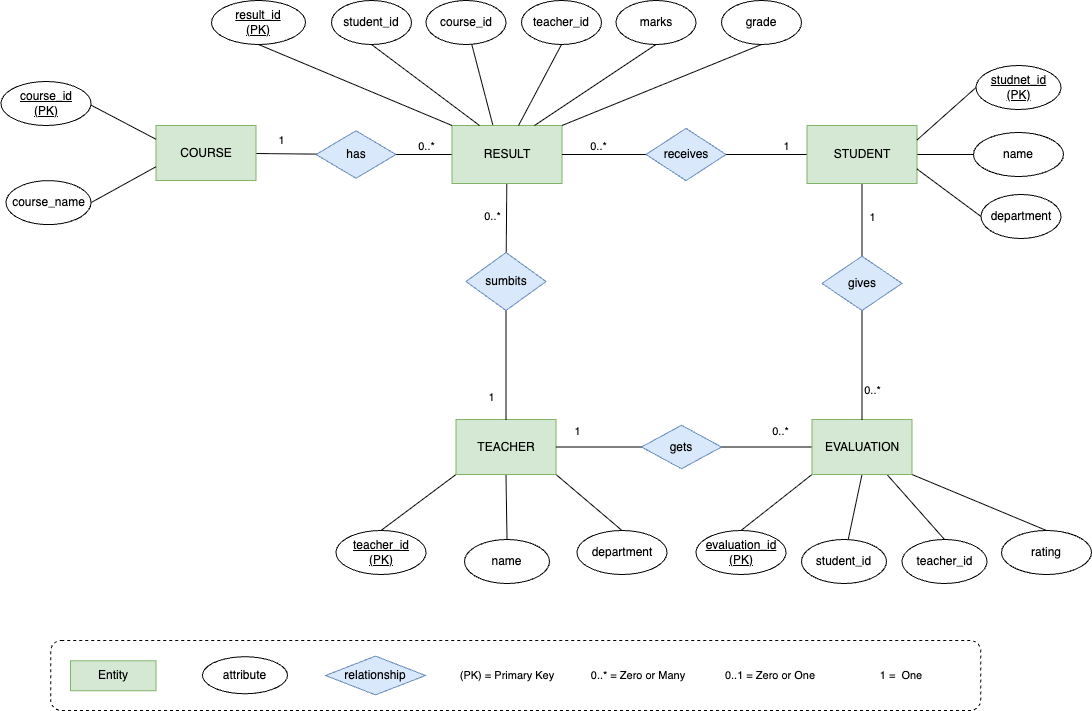

The diagram above was exported from draw.io. Its source (the exported page's mxGraphModel, read from the mxfile embedded in the PNG):
<mxGraphModel dx="996" dy="1325" grid="1" gridSize="10" guides="1" tooltips="1" connect="1" arrows="1" fold="1" page="1" pageScale="1" pageWidth="1169" pageHeight="827" math="0" shadow="0">
  <root>
    <mxCell id="0" />
    <mxCell id="1" parent="0" />
    <mxCell id="216" value="" style="edgeStyle=none;html=1;endArrow=none;endFill=0;exitX=0.377;exitY=0.034;exitDx=0;exitDy=0;exitPerimeter=0;" parent="1" source="219" target="220" edge="1">
      <mxGeometry relative="1" as="geometry">
        <mxPoint x="1710" y="200" as="sourcePoint" />
      </mxGeometry>
    </mxCell>
    <mxCell id="217" style="edgeStyle=none;shape=connector;rounded=1;html=1;exitX=0;exitY=0.5;exitDx=0;exitDy=0;entryX=1;entryY=0.5;entryDx=0;entryDy=0;strokeColor=default;align=center;verticalAlign=middle;fontFamily=Helvetica;fontSize=11;fontColor=default;labelBackgroundColor=default;endArrow=none;endFill=0;" parent="1" source="219" target="239" edge="1">
      <mxGeometry relative="1" as="geometry" />
    </mxCell>
    <mxCell id="294" value="0..*" style="edgeLabel;html=1;align=center;verticalAlign=middle;resizable=0;points=[];" parent="217" vertex="1" connectable="0">
      <mxGeometry x="-0.1548" y="-1" relative="1" as="geometry">
        <mxPoint x="-3" y="-8" as="offset" />
      </mxGeometry>
    </mxCell>
    <mxCell id="218" value="" style="edgeStyle=none;shape=connector;rounded=1;html=1;strokeColor=default;align=center;verticalAlign=middle;fontFamily=Helvetica;fontSize=11;fontColor=default;labelBackgroundColor=default;endArrow=none;endFill=0;" parent="1" source="219" target="258" edge="1">
      <mxGeometry relative="1" as="geometry" />
    </mxCell>
    <mxCell id="295" value="0..*" style="edgeLabel;html=1;align=center;verticalAlign=middle;resizable=0;points=[];" parent="218" vertex="1" connectable="0">
      <mxGeometry x="0.0076" y="-1" relative="1" as="geometry">
        <mxPoint x="-14" y="-2" as="offset" />
      </mxGeometry>
    </mxCell>
    <mxCell id="219" value="RESULT" style="rounded=0;whiteSpace=wrap;html=1;fillColor=#d5e8d4;strokeColor=#82b366;" parent="1" vertex="1">
      <mxGeometry x="1670.5" y="205" width="110" height="58" as="geometry" />
    </mxCell>
    <mxCell id="220" value="course_id" style="ellipse;whiteSpace=wrap;html=1;rounded=0;flipH=1;" parent="1" vertex="1">
      <mxGeometry x="1644.5" y="80" width="80" height="44" as="geometry" />
    </mxCell>
    <mxCell id="221" style="edgeStyle=none;shape=connector;rounded=1;html=1;exitX=0.5;exitY=1;exitDx=0;exitDy=0;entryX=0.25;entryY=0;entryDx=0;entryDy=0;strokeColor=default;align=center;verticalAlign=middle;fontFamily=Helvetica;fontSize=11;fontColor=default;labelBackgroundColor=default;endArrow=none;endFill=0;" parent="1" source="222" target="219" edge="1">
      <mxGeometry relative="1" as="geometry" />
    </mxCell>
    <mxCell id="222" value="student_id" style="ellipse;whiteSpace=wrap;html=1;rounded=0;flipH=1;strokeColor=default;align=center;verticalAlign=middle;fontFamily=Helvetica;fontSize=12;fontColor=default;fillColor=default;" parent="1" vertex="1">
      <mxGeometry x="1550" y="80" width="80" height="44" as="geometry" />
    </mxCell>
    <mxCell id="223" style="edgeStyle=none;html=1;exitX=0.5;exitY=1;exitDx=0;exitDy=0;entryX=0.75;entryY=0;entryDx=0;entryDy=0;endArrow=none;endFill=0;" parent="1" source="224" target="219" edge="1">
      <mxGeometry relative="1" as="geometry" />
    </mxCell>
    <mxCell id="224" value="marks" style="ellipse;whiteSpace=wrap;html=1;rounded=0;flipH=1;" parent="1" vertex="1">
      <mxGeometry x="1834.5" y="80" width="80" height="44" as="geometry" />
    </mxCell>
    <mxCell id="225" style="edgeStyle=none;shape=connector;rounded=1;html=1;exitX=0.5;exitY=1;exitDx=0;exitDy=0;entryX=1;entryY=0;entryDx=0;entryDy=0;strokeColor=default;align=center;verticalAlign=middle;fontFamily=Helvetica;fontSize=11;fontColor=default;labelBackgroundColor=default;endArrow=none;endFill=0;" parent="1" source="226" target="219" edge="1">
      <mxGeometry relative="1" as="geometry" />
    </mxCell>
    <mxCell id="226" value="grade" style="ellipse;whiteSpace=wrap;html=1;rounded=0;flipH=1;" parent="1" vertex="1">
      <mxGeometry x="1940" y="80" width="80" height="44" as="geometry" />
    </mxCell>
    <mxCell id="227" style="edgeStyle=none;shape=connector;rounded=1;html=1;exitX=0.5;exitY=1;exitDx=0;exitDy=0;entryX=0;entryY=0;entryDx=0;entryDy=0;strokeColor=default;align=center;verticalAlign=middle;fontFamily=Helvetica;fontSize=11;fontColor=default;labelBackgroundColor=default;endArrow=none;endFill=0;" parent="1" source="228" target="219" edge="1">
      <mxGeometry relative="1" as="geometry" />
    </mxCell>
    <mxCell id="228" value="&lt;u&gt;result_id&lt;br&gt;(PK)&lt;/u&gt;" style="ellipse;whiteSpace=wrap;html=1;rounded=0;flipH=1;" parent="1" vertex="1">
      <mxGeometry x="1430" y="80" width="94" height="44" as="geometry" />
    </mxCell>
    <mxCell id="230" value="1" style="edgeStyle=none;shape=connector;rounded=1;html=1;strokeColor=default;align=center;verticalAlign=middle;fontFamily=Helvetica;fontSize=11;fontColor=default;labelBackgroundColor=default;endArrow=none;endFill=0;" parent="1" source="231" target="239" edge="1">
      <mxGeometry x="-0.1637" y="13" relative="1" as="geometry">
        <mxPoint as="offset" />
      </mxGeometry>
    </mxCell>
    <mxCell id="231" value="COURSE" style="rounded=0;whiteSpace=wrap;html=1;fillColor=#d5e8d4;strokeColor=#82b366;" parent="1" vertex="1">
      <mxGeometry x="1374.5" y="205" width="100" height="55" as="geometry" />
    </mxCell>
    <mxCell id="233" style="edgeStyle=none;shape=connector;rounded=1;html=1;exitX=1;exitY=0.5;exitDx=0;exitDy=0;entryX=0;entryY=0.75;entryDx=0;entryDy=0;strokeColor=default;align=center;verticalAlign=middle;fontFamily=Helvetica;fontSize=11;fontColor=default;labelBackgroundColor=default;endArrow=none;endFill=0;" parent="1" source="234" target="231" edge="1">
      <mxGeometry relative="1" as="geometry" />
    </mxCell>
    <mxCell id="234" value="course_name" style="ellipse;whiteSpace=wrap;html=1;rounded=0;flipH=1;strokeColor=default;align=center;verticalAlign=middle;fontFamily=Helvetica;fontSize=12;fontColor=default;fillColor=default;" parent="1" vertex="1">
      <mxGeometry x="1224.5" y="260.12" width="85" height="44" as="geometry" />
    </mxCell>
    <mxCell id="237" style="edgeStyle=none;shape=connector;rounded=1;html=1;exitX=0.5;exitY=0;exitDx=0;exitDy=0;entryX=0;entryY=0.25;entryDx=0;entryDy=0;strokeColor=default;align=center;verticalAlign=middle;fontFamily=Helvetica;fontSize=11;fontColor=default;labelBackgroundColor=default;endArrow=none;endFill=0;" parent="1" source="238" target="231" edge="1">
      <mxGeometry relative="1" as="geometry" />
    </mxCell>
    <mxCell id="238" value="&lt;u&gt;course_id&lt;br&gt;(PK)&lt;/u&gt;" style="ellipse;whiteSpace=wrap;html=1;rounded=0;flipH=1;" parent="1" vertex="1">
      <mxGeometry x="1219.5" y="161" width="90" height="44" as="geometry" />
    </mxCell>
    <mxCell id="239" value="has" style="rhombus;whiteSpace=wrap;html=1;rounded=0;fillColor=#dae8fc;strokeColor=#6c8ebf;" parent="1" vertex="1">
      <mxGeometry x="1534.5" y="210.25" width="80" height="47.5" as="geometry" />
    </mxCell>
    <mxCell id="247" value="" style="edgeStyle=none;html=1;endArrow=none;endFill=0;exitX=0;exitY=1;exitDx=0;exitDy=0;entryX=0.5;entryY=0;entryDx=0;entryDy=0;" parent="1" source="254" target="248" edge="1">
      <mxGeometry relative="1" as="geometry" />
    </mxCell>
    <mxCell id="248" value="&lt;u&gt;teacher_id&lt;br&gt;(PK)&lt;/u&gt;" style="ellipse;whiteSpace=wrap;html=1;rounded=0;flipH=1;fontStyle=0" parent="1" vertex="1">
      <mxGeometry x="1554.5" y="610" width="90" height="44" as="geometry" />
    </mxCell>
    <mxCell id="249" style="edgeStyle=none;shape=connector;rounded=1;html=1;entryX=0.5;entryY=1;entryDx=0;entryDy=0;strokeColor=default;align=center;verticalAlign=middle;fontFamily=Helvetica;fontSize=11;fontColor=default;labelBackgroundColor=default;endArrow=none;endFill=0;" parent="1" source="250" target="254" edge="1">
      <mxGeometry relative="1" as="geometry" />
    </mxCell>
    <mxCell id="250" value="name" style="ellipse;whiteSpace=wrap;html=1;rounded=0;flipH=1;strokeColor=default;align=center;verticalAlign=middle;fontFamily=Helvetica;fontSize=12;fontColor=default;fillColor=default;" parent="1" vertex="1">
      <mxGeometry x="1683" y="619" width="85" height="44" as="geometry" />
    </mxCell>
    <mxCell id="251" style="edgeStyle=none;shape=connector;rounded=1;html=1;entryX=1;entryY=1;entryDx=0;entryDy=0;strokeColor=default;align=center;verticalAlign=middle;fontFamily=Helvetica;fontSize=11;fontColor=default;labelBackgroundColor=default;endArrow=none;endFill=0;exitX=0.5;exitY=0;exitDx=0;exitDy=0;" parent="1" source="252" target="254" edge="1">
      <mxGeometry relative="1" as="geometry">
        <mxPoint x="1967" y="405" as="sourcePoint" />
      </mxGeometry>
    </mxCell>
    <mxCell id="252" value="department" style="ellipse;whiteSpace=wrap;html=1;rounded=0;flipH=1;" parent="1" vertex="1">
      <mxGeometry x="1795.5" y="610" width="90" height="44" as="geometry" />
    </mxCell>
    <mxCell id="254" value="TEACHER" style="rounded=0;whiteSpace=wrap;html=1;fillColor=#d5e8d4;strokeColor=#82b366;" parent="1" vertex="1">
      <mxGeometry x="1674.5" y="499" width="100" height="55" as="geometry" />
    </mxCell>
    <mxCell id="257" style="edgeStyle=none;shape=connector;rounded=1;html=1;exitX=0.5;exitY=1;exitDx=0;exitDy=0;entryX=0.5;entryY=0;entryDx=0;entryDy=0;strokeColor=default;align=center;verticalAlign=middle;fontFamily=Helvetica;fontSize=11;fontColor=default;labelBackgroundColor=default;endArrow=none;endFill=0;" parent="1" source="258" target="254" edge="1">
      <mxGeometry relative="1" as="geometry" />
    </mxCell>
    <mxCell id="296" value="1" style="edgeLabel;html=1;align=center;verticalAlign=middle;resizable=0;points=[];" parent="257" vertex="1" connectable="0">
      <mxGeometry x="0.0305" y="-1" relative="1" as="geometry">
        <mxPoint x="-14" y="30" as="offset" />
      </mxGeometry>
    </mxCell>
    <mxCell id="258" value="sumbits" style="rhombus;whiteSpace=wrap;html=1;fillColor=#dae8fc;strokeColor=#6c8ebf;rounded=0;" parent="1" vertex="1">
      <mxGeometry x="1684.5" y="332" width="80" height="58" as="geometry" />
    </mxCell>
    <mxCell id="259" value="" style="edgeStyle=none;html=1;endArrow=none;endFill=0;exitX=0;exitY=1;exitDx=0;exitDy=0;entryX=0.5;entryY=0;entryDx=0;entryDy=0;" parent="1" source="264" target="265" edge="1">
      <mxGeometry relative="1" as="geometry" />
    </mxCell>
    <mxCell id="260" style="edgeStyle=none;shape=connector;rounded=1;html=1;entryX=0.5;entryY=1;entryDx=0;entryDy=0;strokeColor=default;align=center;verticalAlign=middle;fontFamily=Helvetica;fontSize=11;fontColor=default;labelBackgroundColor=default;endArrow=none;endFill=0;" parent="1" source="262" target="264" edge="1">
      <mxGeometry relative="1" as="geometry" />
    </mxCell>
    <mxCell id="261" style="edgeStyle=none;shape=connector;rounded=1;html=1;entryX=1;entryY=1;entryDx=0;entryDy=0;strokeColor=default;align=center;verticalAlign=middle;fontFamily=Helvetica;fontSize=11;fontColor=default;labelBackgroundColor=default;endArrow=none;endFill=0;exitX=0.5;exitY=0;exitDx=0;exitDy=0;" parent="1" source="263" target="264" edge="1">
      <mxGeometry relative="1" as="geometry">
        <mxPoint x="2327" y="405" as="sourcePoint" />
      </mxGeometry>
    </mxCell>
    <mxCell id="262" value="student_id" style="ellipse;whiteSpace=wrap;html=1;rounded=0;flipH=1;strokeColor=default;align=center;verticalAlign=middle;fontFamily=Helvetica;fontSize=12;fontColor=default;fillColor=default;" parent="1" vertex="1">
      <mxGeometry x="2020" y="619" width="85" height="44" as="geometry" />
    </mxCell>
    <mxCell id="263" value="rating" style="ellipse;whiteSpace=wrap;html=1;rounded=0;flipH=1;" parent="1" vertex="1">
      <mxGeometry x="2220" y="610" width="90" height="44" as="geometry" />
    </mxCell>
    <mxCell id="306" value="" style="edgeStyle=none;shape=connector;rounded=1;html=1;strokeColor=default;align=center;verticalAlign=middle;fontFamily=Helvetica;fontSize=11;fontColor=default;labelBackgroundColor=default;endArrow=none;endFill=0;" edge="1" parent="1" source="264" target="305">
      <mxGeometry relative="1" as="geometry" />
    </mxCell>
    <mxCell id="310" value="0..*" style="edgeLabel;html=1;align=center;verticalAlign=middle;resizable=0;points=[];fontFamily=Helvetica;fontSize=11;fontColor=default;labelBackgroundColor=default;" vertex="1" connectable="0" parent="306">
      <mxGeometry x="-0.2818" y="-2" relative="1" as="geometry">
        <mxPoint y="-14" as="offset" />
      </mxGeometry>
    </mxCell>
    <mxCell id="309" style="edgeStyle=none;shape=connector;rounded=1;html=1;exitX=0.75;exitY=1;exitDx=0;exitDy=0;entryX=0.5;entryY=0;entryDx=0;entryDy=0;strokeColor=default;align=center;verticalAlign=middle;fontFamily=Helvetica;fontSize=11;fontColor=default;labelBackgroundColor=default;endArrow=none;endFill=0;" edge="1" parent="1" source="264" target="308">
      <mxGeometry relative="1" as="geometry" />
    </mxCell>
    <mxCell id="264" value="EVALUATION" style="rounded=0;whiteSpace=wrap;html=1;fillColor=#d5e8d4;strokeColor=#82b366;" parent="1" vertex="1">
      <mxGeometry x="2030.5" y="499" width="100" height="55" as="geometry" />
    </mxCell>
    <mxCell id="265" value="&lt;u&gt;evaluation_id&lt;br&gt;(PK)&lt;/u&gt;" style="ellipse;whiteSpace=wrap;html=1;rounded=0;flipH=1;fontStyle=0" parent="1" vertex="1">
      <mxGeometry x="1914.5" y="610" width="90" height="44" as="geometry" />
    </mxCell>
    <mxCell id="266" style="edgeStyle=none;shape=connector;rounded=1;html=1;exitX=1;exitY=0.5;exitDx=0;exitDy=0;entryX=0;entryY=0.5;entryDx=0;entryDy=0;strokeColor=default;align=center;verticalAlign=middle;fontFamily=Helvetica;fontSize=11;fontColor=default;labelBackgroundColor=default;endArrow=none;endFill=0;" parent="1" source="269" target="270" edge="1">
      <mxGeometry relative="1" as="geometry" />
    </mxCell>
    <mxCell id="267" value="" style="edgeStyle=none;shape=connector;rounded=1;html=1;strokeColor=default;align=center;verticalAlign=middle;fontFamily=Helvetica;fontSize=11;fontColor=default;labelBackgroundColor=default;endArrow=none;endFill=0;" parent="1" source="269" target="280" edge="1">
      <mxGeometry relative="1" as="geometry" />
    </mxCell>
    <mxCell id="302" value="1" style="edgeLabel;html=1;align=center;verticalAlign=middle;resizable=0;points=[];" parent="267" vertex="1" connectable="0">
      <mxGeometry x="-0.1478" y="2" relative="1" as="geometry">
        <mxPoint x="8" y="2" as="offset" />
      </mxGeometry>
    </mxCell>
    <mxCell id="268" value="" style="edgeStyle=none;shape=connector;rounded=1;html=1;strokeColor=default;align=center;verticalAlign=middle;fontFamily=Helvetica;fontSize=11;fontColor=default;labelBackgroundColor=default;endArrow=none;endFill=0;" parent="1" source="269" target="282" edge="1">
      <mxGeometry relative="1" as="geometry" />
    </mxCell>
    <mxCell id="298" value="1" style="edgeLabel;html=1;align=center;verticalAlign=middle;resizable=0;points=[];" parent="268" vertex="1" connectable="0">
      <mxGeometry x="-0.4198" relative="1" as="geometry">
        <mxPoint x="2" y="-9" as="offset" />
      </mxGeometry>
    </mxCell>
    <mxCell id="269" value="STUDENT" style="rounded=0;whiteSpace=wrap;html=1;fillColor=#d5e8d4;strokeColor=#82b366;" parent="1" vertex="1">
      <mxGeometry x="2025.5" y="205" width="110" height="58" as="geometry" />
    </mxCell>
    <mxCell id="270" value="name" style="ellipse;whiteSpace=wrap;html=1;rounded=0;flipH=1;fontStyle=0" parent="1" vertex="1">
      <mxGeometry x="2192" y="212" width="90" height="44" as="geometry" />
    </mxCell>
    <mxCell id="271" style="edgeStyle=none;shape=connector;rounded=1;html=1;exitX=0;exitY=0.5;exitDx=0;exitDy=0;strokeColor=default;align=center;verticalAlign=middle;fontFamily=Helvetica;fontSize=11;fontColor=default;labelBackgroundColor=default;endArrow=none;endFill=0;entryX=1;entryY=0.25;entryDx=0;entryDy=0;" parent="1" source="272" target="269" edge="1">
      <mxGeometry relative="1" as="geometry">
        <mxPoint x="2130" y="230" as="targetPoint" />
      </mxGeometry>
    </mxCell>
    <mxCell id="272" value="&lt;u&gt;studnet_id&lt;br&gt;(PK)&lt;/u&gt;" style="ellipse;whiteSpace=wrap;html=1;rounded=0;flipH=1;strokeColor=default;align=center;verticalAlign=middle;fontFamily=Helvetica;fontSize=12;fontColor=default;fillColor=default;" parent="1" vertex="1">
      <mxGeometry x="2194.5" y="145" width="85" height="44" as="geometry" />
    </mxCell>
    <mxCell id="273" style="edgeStyle=none;shape=connector;rounded=1;html=1;exitX=0;exitY=0.5;exitDx=0;exitDy=0;entryX=1;entryY=0.75;entryDx=0;entryDy=0;strokeColor=default;align=center;verticalAlign=middle;fontFamily=Helvetica;fontSize=11;fontColor=default;labelBackgroundColor=default;endArrow=none;endFill=0;" parent="1" source="274" target="269" edge="1">
      <mxGeometry relative="1" as="geometry" />
    </mxCell>
    <mxCell id="274" value="department" style="ellipse;whiteSpace=wrap;html=1;rounded=0;flipH=1;" parent="1" vertex="1">
      <mxGeometry x="2199.5" y="274" width="80" height="44" as="geometry" />
    </mxCell>
    <mxCell id="279" style="edgeStyle=none;shape=connector;rounded=1;html=1;exitX=0.5;exitY=1;exitDx=0;exitDy=0;entryX=0.5;entryY=0;entryDx=0;entryDy=0;strokeColor=default;align=center;verticalAlign=middle;fontFamily=Helvetica;fontSize=11;fontColor=default;labelBackgroundColor=default;endArrow=none;endFill=0;" parent="1" source="280" target="264" edge="1">
      <mxGeometry relative="1" as="geometry" />
    </mxCell>
    <mxCell id="301" value="&lt;span style=&quot;color: rgb(0, 0, 0);&quot;&gt;0..*&lt;/span&gt;" style="edgeLabel;html=1;align=center;verticalAlign=middle;resizable=0;points=[];" parent="279" vertex="1" connectable="0">
      <mxGeometry x="-0.156" y="1" relative="1" as="geometry">
        <mxPoint x="9" y="34" as="offset" />
      </mxGeometry>
    </mxCell>
    <mxCell id="280" value="gives" style="rhombus;whiteSpace=wrap;html=1;fillColor=#dae8fc;strokeColor=#6c8ebf;rounded=0;" parent="1" vertex="1">
      <mxGeometry x="2040.5" y="335.75" width="80" height="54.25" as="geometry" />
    </mxCell>
    <mxCell id="281" style="edgeStyle=none;shape=connector;rounded=1;html=1;exitX=0;exitY=0.5;exitDx=0;exitDy=0;entryX=1;entryY=0.5;entryDx=0;entryDy=0;strokeColor=default;align=center;verticalAlign=middle;fontFamily=Helvetica;fontSize=11;fontColor=default;labelBackgroundColor=default;endArrow=none;endFill=0;" parent="1" source="282" target="219" edge="1">
      <mxGeometry relative="1" as="geometry" />
    </mxCell>
    <mxCell id="299" value="0..*" style="edgeLabel;html=1;align=center;verticalAlign=middle;resizable=0;points=[];" parent="281" vertex="1" connectable="0">
      <mxGeometry x="0.1786" y="-3" relative="1" as="geometry">
        <mxPoint x="1" y="-6" as="offset" />
      </mxGeometry>
    </mxCell>
    <mxCell id="282" value="receives" style="rhombus;whiteSpace=wrap;html=1;fillColor=#dae8fc;strokeColor=#6c8ebf;rounded=0;" parent="1" vertex="1">
      <mxGeometry x="1864.5" y="207.87" width="80" height="52.25" as="geometry" />
    </mxCell>
    <mxCell id="283" value="" style="rounded=1;whiteSpace=wrap;html=1;fontFamily=Helvetica;fontSize=11;fontColor=default;labelBackgroundColor=default;fillColor=none;dashed=1;" parent="1" vertex="1">
      <mxGeometry x="1269.25" y="719.995" width="930" height="70" as="geometry" />
    </mxCell>
    <mxCell id="293" value="" style="group" parent="1" vertex="1" connectable="0">
      <mxGeometry x="1289" y="735.62" width="890.5" height="38.75" as="geometry" />
    </mxCell>
    <mxCell id="284" value="Entity" style="rounded=0;whiteSpace=wrap;html=1;fillColor=#d5e8d4;strokeColor=#82b366;" parent="293" vertex="1">
      <mxGeometry y="4.6200000000000045" width="85.5" height="30" as="geometry" />
    </mxCell>
    <mxCell id="285" value="relationship" style="rhombus;whiteSpace=wrap;html=1;rounded=0;fillColor=#dae8fc;strokeColor=#6c8ebf;" parent="293" vertex="1">
      <mxGeometry x="255" width="100" height="38.75" as="geometry" />
    </mxCell>
    <mxCell id="286" value="attribute" style="ellipse;whiteSpace=wrap;html=1;rounded=0;flipH=1;strokeColor=default;align=center;verticalAlign=middle;fontFamily=Helvetica;fontSize=12;fontColor=default;fillColor=default;" parent="293" vertex="1">
      <mxGeometry x="132" y="0.6200000000000045" width="85" height="36.99" as="geometry" />
    </mxCell>
    <mxCell id="287" value="(PK) = Primary Key" style="text;html=1;align=center;verticalAlign=middle;whiteSpace=wrap;rounded=0;fontFamily=Helvetica;fontSize=11;fontColor=default;labelBackgroundColor=default;" parent="293" vertex="1">
      <mxGeometry x="377" y="9.379999999999995" width="119.5" height="20" as="geometry" />
    </mxCell>
    <mxCell id="288" value="0..* = Zero or Many" style="text;html=1;align=center;verticalAlign=middle;whiteSpace=wrap;rounded=0;fontFamily=Helvetica;fontSize=11;fontColor=default;labelBackgroundColor=default;" parent="293" vertex="1">
      <mxGeometry x="508" y="9.620000000000005" width="119.5" height="20" as="geometry" />
    </mxCell>
    <mxCell id="289" value="0..1 = Zero or One" style="text;html=1;align=center;verticalAlign=middle;whiteSpace=wrap;rounded=0;fontFamily=Helvetica;fontSize=11;fontColor=default;labelBackgroundColor=default;" parent="293" vertex="1">
      <mxGeometry x="640" y="9.620000000000005" width="119.5" height="20" as="geometry" />
    </mxCell>
    <mxCell id="290" value="1 =&amp;nbsp; One" style="text;html=1;align=center;verticalAlign=middle;whiteSpace=wrap;rounded=0;fontFamily=Helvetica;fontSize=11;fontColor=default;labelBackgroundColor=default;" parent="293" vertex="1">
      <mxGeometry x="771" y="9.620000000000005" width="119.5" height="20" as="geometry" />
    </mxCell>
    <mxCell id="304" style="edgeStyle=none;html=1;exitX=0.5;exitY=1;exitDx=0;exitDy=0;entryX=0.605;entryY=0;entryDx=0;entryDy=0;endArrow=none;endFill=0;entryPerimeter=0;" edge="1" parent="1" source="303" target="219">
      <mxGeometry relative="1" as="geometry" />
    </mxCell>
    <mxCell id="303" value="teacher_id" style="ellipse;whiteSpace=wrap;html=1;rounded=0;flipH=1;" vertex="1" parent="1">
      <mxGeometry x="1740" y="80" width="80" height="44" as="geometry" />
    </mxCell>
    <mxCell id="307" style="edgeStyle=none;shape=connector;rounded=1;html=1;exitX=0;exitY=0.5;exitDx=0;exitDy=0;entryX=1;entryY=0.5;entryDx=0;entryDy=0;strokeColor=default;align=center;verticalAlign=middle;fontFamily=Helvetica;fontSize=11;fontColor=default;labelBackgroundColor=default;endArrow=none;endFill=0;" edge="1" parent="1" source="305" target="254">
      <mxGeometry relative="1" as="geometry" />
    </mxCell>
    <mxCell id="311" value="1" style="edgeLabel;html=1;align=center;verticalAlign=middle;resizable=0;points=[];fontFamily=Helvetica;fontSize=11;fontColor=default;labelBackgroundColor=default;" vertex="1" connectable="0" parent="307">
      <mxGeometry x="0.5205" y="-4" relative="1" as="geometry">
        <mxPoint x="1" y="-12" as="offset" />
      </mxGeometry>
    </mxCell>
    <mxCell id="305" value="gets" style="rhombus;whiteSpace=wrap;html=1;fillColor=#dae8fc;strokeColor=#6c8ebf;rounded=0;" vertex="1" parent="1">
      <mxGeometry x="1860" y="504.75" width="80" height="43.5" as="geometry" />
    </mxCell>
    <mxCell id="308" value="teacher_id" style="ellipse;whiteSpace=wrap;html=1;rounded=0;flipH=1;strokeColor=default;align=center;verticalAlign=middle;fontFamily=Helvetica;fontSize=12;fontColor=default;fillColor=default;" vertex="1" parent="1">
      <mxGeometry x="2120.5" y="619" width="85" height="44" as="geometry" />
    </mxCell>
  </root>
</mxGraphModel>